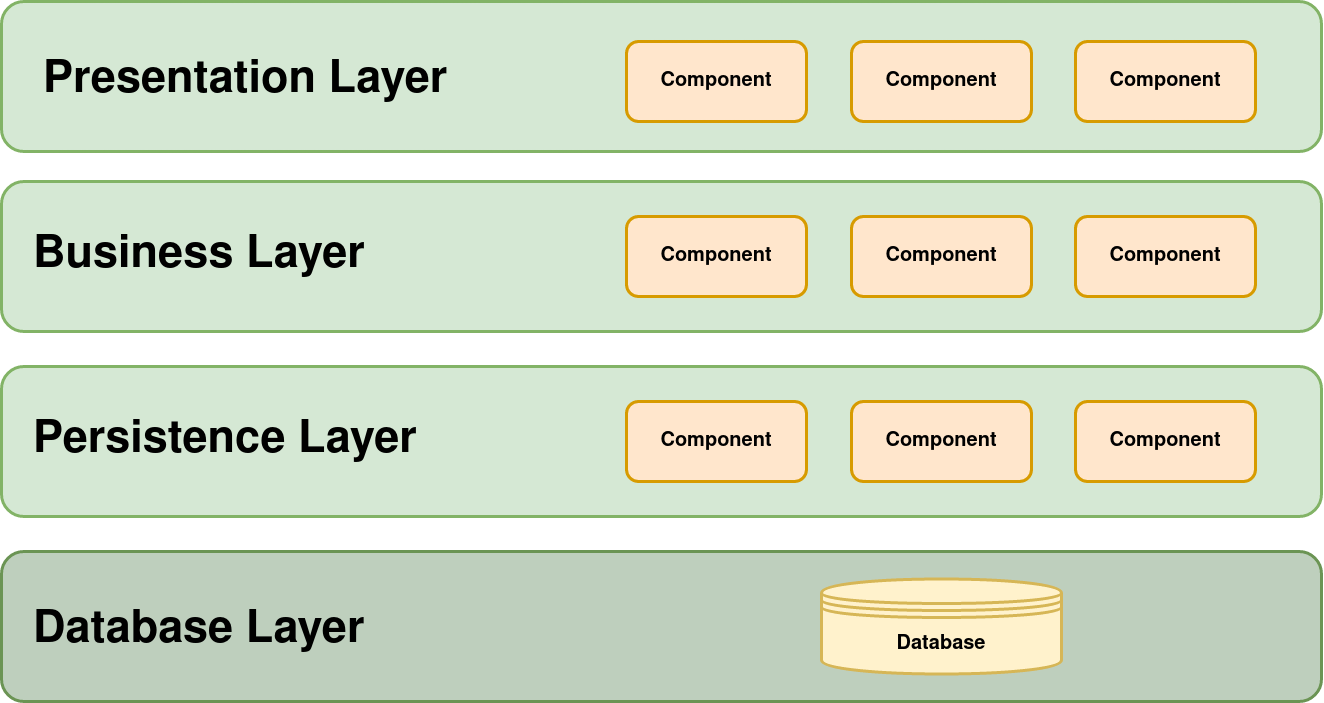

The diagram above was exported from draw.io. Its source (the exported page's mxGraphModel, read from the mxfile embedded in the PNG):
<mxGraphModel dx="2031" dy="1094" grid="0" gridSize="10" guides="0" tooltips="1" connect="0" arrows="1" fold="1" page="0" pageScale="1" pageWidth="470" pageHeight="400" background="none" math="0" shadow="0">
  <root>
    <mxCell id="0" />
    <mxCell id="1" parent="0" />
    <mxCell id="-eSOw6NKX6yiy2g7g3_k-1" value="" style="rounded=1;whiteSpace=wrap;html=1;fillColor=#d5e8d4;strokeColor=#82b366;strokeWidth=3;" vertex="1" parent="1">
      <mxGeometry x="40" y="50" width="1320" height="150" as="geometry" />
    </mxCell>
    <mxCell id="-eSOw6NKX6yiy2g7g3_k-2" value="" style="rounded=1;whiteSpace=wrap;html=1;fillColor=#d5e8d4;strokeColor=#82b366;strokeWidth=3;" vertex="1" parent="1">
      <mxGeometry x="40" y="230" width="1320" height="150" as="geometry" />
    </mxCell>
    <mxCell id="-eSOw6NKX6yiy2g7g3_k-3" value="" style="rounded=1;whiteSpace=wrap;html=1;fillColor=#d5e8d4;strokeColor=#82b366;strokeWidth=3;" vertex="1" parent="1">
      <mxGeometry x="40" y="415" width="1320" height="150" as="geometry" />
    </mxCell>
    <mxCell id="-eSOw6NKX6yiy2g7g3_k-4" value="" style="rounded=1;whiteSpace=wrap;html=1;strokeColor=#6B9454;fillColor=#BECFBD;strokeWidth=3;" vertex="1" parent="1">
      <mxGeometry x="40" y="600" width="1320" height="150" as="geometry" />
    </mxCell>
    <mxCell id="-eSOw6NKX6yiy2g7g3_k-5" value="&lt;div align=&quot;left&quot;&gt;&lt;font style=&quot;font-size: 45px&quot;&gt;&lt;b&gt;Presentation Layer &lt;/b&gt;&lt;/font&gt;&lt;/div&gt;" style="text;html=1;strokeColor=none;fillColor=none;align=left;verticalAlign=middle;whiteSpace=wrap;rounded=0;" vertex="1" parent="1">
      <mxGeometry x="80" y="120" width="440" height="20" as="geometry" />
    </mxCell>
    <mxCell id="-eSOw6NKX6yiy2g7g3_k-6" value="&lt;div align=&quot;left&quot;&gt;&lt;font style=&quot;font-size: 45px&quot;&gt;&lt;b&gt;Business Layer &lt;/b&gt;&lt;/font&gt;&lt;/div&gt;" style="text;html=1;strokeColor=none;fillColor=none;align=left;verticalAlign=middle;whiteSpace=wrap;rounded=0;" vertex="1" parent="1">
      <mxGeometry x="70" y="295" width="440" height="20" as="geometry" />
    </mxCell>
    <mxCell id="-eSOw6NKX6yiy2g7g3_k-7" value="&lt;div align=&quot;left&quot;&gt;&lt;font style=&quot;font-size: 45px&quot;&gt;&lt;b&gt;Persistence Layer&lt;br&gt;&lt;/b&gt;&lt;/font&gt;&lt;/div&gt;" style="text;html=1;strokeColor=none;fillColor=none;align=left;verticalAlign=middle;whiteSpace=wrap;rounded=0;" vertex="1" parent="1">
      <mxGeometry x="70" y="480" width="440" height="20" as="geometry" />
    </mxCell>
    <mxCell id="-eSOw6NKX6yiy2g7g3_k-8" value="&lt;div align=&quot;left&quot;&gt;&lt;font style=&quot;font-size: 45px&quot;&gt;&lt;b&gt;Database Layer&lt;br&gt;&lt;/b&gt;&lt;/font&gt;&lt;/div&gt;" style="text;html=1;strokeColor=none;fillColor=none;align=left;verticalAlign=middle;whiteSpace=wrap;rounded=0;" vertex="1" parent="1">
      <mxGeometry x="70" y="670" width="440" height="20" as="geometry" />
    </mxCell>
    <mxCell id="-eSOw6NKX6yiy2g7g3_k-10" value="&lt;font style=&quot;font-size: 20px&quot;&gt;&lt;b&gt;&lt;font style=&quot;font-size: 20px&quot;&gt;Component&lt;/font&gt;&lt;/b&gt;&lt;/font&gt;" style="rounded=1;whiteSpace=wrap;html=1;strokeColor=#d79b00;strokeWidth=3;fillColor=#ffe6cc;" vertex="1" parent="1">
      <mxGeometry x="665" y="90" width="180" height="80" as="geometry" />
    </mxCell>
    <mxCell id="-eSOw6NKX6yiy2g7g3_k-13" value="&lt;font style=&quot;font-size: 20px&quot;&gt;&lt;b&gt;&lt;font style=&quot;font-size: 20px&quot;&gt;Component&lt;/font&gt;&lt;/b&gt;&lt;/font&gt;" style="rounded=1;whiteSpace=wrap;html=1;strokeColor=#d79b00;strokeWidth=3;fillColor=#ffe6cc;" vertex="1" parent="1">
      <mxGeometry x="890" y="90" width="180" height="80" as="geometry" />
    </mxCell>
    <mxCell id="-eSOw6NKX6yiy2g7g3_k-14" value="&lt;font style=&quot;font-size: 20px&quot;&gt;&lt;b&gt;&lt;font style=&quot;font-size: 20px&quot;&gt;Component&lt;/font&gt;&lt;/b&gt;&lt;/font&gt;" style="rounded=1;whiteSpace=wrap;html=1;strokeColor=#d79b00;strokeWidth=3;fillColor=#ffe6cc;" vertex="1" parent="1">
      <mxGeometry x="1114" y="90" width="180" height="80" as="geometry" />
    </mxCell>
    <mxCell id="-eSOw6NKX6yiy2g7g3_k-15" value="&lt;font style=&quot;font-size: 20px&quot;&gt;&lt;b&gt;&lt;font style=&quot;font-size: 20px&quot;&gt;Component&lt;/font&gt;&lt;/b&gt;&lt;/font&gt;" style="rounded=1;whiteSpace=wrap;html=1;strokeColor=#d79b00;strokeWidth=3;fillColor=#ffe6cc;" vertex="1" parent="1">
      <mxGeometry x="665" y="265" width="180" height="80" as="geometry" />
    </mxCell>
    <mxCell id="-eSOw6NKX6yiy2g7g3_k-16" value="&lt;font style=&quot;font-size: 20px&quot;&gt;&lt;b&gt;&lt;font style=&quot;font-size: 20px&quot;&gt;Component&lt;/font&gt;&lt;/b&gt;&lt;/font&gt;" style="rounded=1;whiteSpace=wrap;html=1;strokeColor=#d79b00;strokeWidth=3;fillColor=#ffe6cc;" vertex="1" parent="1">
      <mxGeometry x="890" y="265" width="180" height="80" as="geometry" />
    </mxCell>
    <mxCell id="-eSOw6NKX6yiy2g7g3_k-17" value="&lt;font style=&quot;font-size: 20px&quot;&gt;&lt;b&gt;&lt;font style=&quot;font-size: 20px&quot;&gt;Component&lt;/font&gt;&lt;/b&gt;&lt;/font&gt;" style="rounded=1;whiteSpace=wrap;html=1;strokeColor=#d79b00;strokeWidth=3;fillColor=#ffe6cc;" vertex="1" parent="1">
      <mxGeometry x="1114" y="265" width="180" height="80" as="geometry" />
    </mxCell>
    <mxCell id="-eSOw6NKX6yiy2g7g3_k-18" value="&lt;font style=&quot;font-size: 20px&quot;&gt;&lt;b&gt;&lt;font style=&quot;font-size: 20px&quot;&gt;Component&lt;/font&gt;&lt;/b&gt;&lt;/font&gt;" style="rounded=1;whiteSpace=wrap;html=1;strokeColor=#d79b00;strokeWidth=3;fillColor=#ffe6cc;" vertex="1" parent="1">
      <mxGeometry x="665" y="450" width="180" height="80" as="geometry" />
    </mxCell>
    <mxCell id="-eSOw6NKX6yiy2g7g3_k-19" value="&lt;font style=&quot;font-size: 20px&quot;&gt;&lt;b&gt;&lt;font style=&quot;font-size: 20px&quot;&gt;Component&lt;/font&gt;&lt;/b&gt;&lt;/font&gt;" style="rounded=1;whiteSpace=wrap;html=1;strokeColor=#d79b00;strokeWidth=3;fillColor=#ffe6cc;" vertex="1" parent="1">
      <mxGeometry x="890" y="450" width="180" height="80" as="geometry" />
    </mxCell>
    <mxCell id="-eSOw6NKX6yiy2g7g3_k-20" value="&lt;font style=&quot;font-size: 20px&quot;&gt;&lt;b&gt;&lt;font style=&quot;font-size: 20px&quot;&gt;Component&lt;/font&gt;&lt;/b&gt;&lt;/font&gt;" style="rounded=1;whiteSpace=wrap;html=1;strokeColor=#d79b00;strokeWidth=3;fillColor=#ffe6cc;" vertex="1" parent="1">
      <mxGeometry x="1114" y="450" width="180" height="80" as="geometry" />
    </mxCell>
    <mxCell id="-eSOw6NKX6yiy2g7g3_k-21" value="&lt;font style=&quot;font-size: 20px&quot;&gt;&lt;b&gt;Database&lt;/b&gt;&lt;/font&gt;" style="shape=datastore;whiteSpace=wrap;html=1;strokeColor=#d6b656;strokeWidth=3;fillColor=#fff2cc;" vertex="1" parent="1">
      <mxGeometry x="860" y="627.5" width="240" height="95" as="geometry" />
    </mxCell>
  </root>
</mxGraphModel>